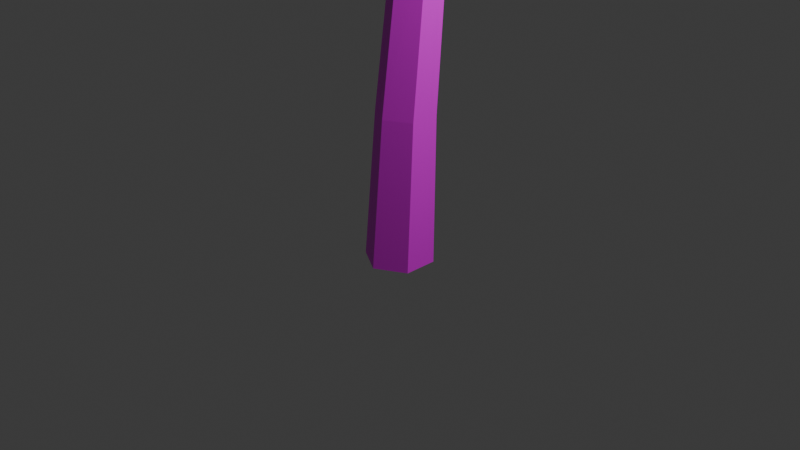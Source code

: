 # Source: strom_bez_listi.blend  (saved by Blender 4.3.34; exported with 4.5.12 LTS)
import bpy
from mathutils import Matrix  # noqa: F401  (used for matrix-valued properties, if any)

bpy.ops.wm.read_factory_settings(use_empty=True)
scene = bpy.context.scene
scene.name = 'Scene'

# ---- collections
col_collection = bpy.data.collections.new('Collection'); scene.collection.children.link(col_collection)

# ---- images (referenced by path relative to the original .blend; pixels are not part of the script)
import os
ASSET_DIR = os.environ.get("B2B_ASSET_DIR", "")  # directory of the original .blend (textures are referenced by path, not embedded)
HERE = os.path.dirname(os.path.abspath(__file__))  # packed textures are extracted next to this script under _unpacked/

def load_image(name, relpath, width, height, colorspace="sRGB"):
    """Load a texture the original file referenced (path relative to the .blend, or extracted next to this script)."""
    p = next((c for c in (os.path.join(HERE, relpath), os.path.join(ASSET_DIR, relpath)) if relpath and os.path.exists(c)), "")
    if p:
        img = bpy.data.images.load(p, check_existing=True)
        img.name = name
    else:  # same state as the original file: an image datablock whose file is absent (Cycles renders it pink)
        img = bpy.data.images.new(name, width, height)
        img.source = "FILE"
        img.filepath = "//" + (relpath or name)
    img.colorspace_settings.name = colorspace
    return img
img_color_palette_png = load_image('color-palette.png', 'color-palette.png', 1024, 1024, 'sRGB')

# ---- materials (node trees are filled in below, after node groups)
mat_material = bpy.data.materials.new('Material')

# ---- material node trees
mat_material.use_nodes = True; mat_material.node_tree.nodes.clear()
_N = mat_material.node_tree.nodes; _L = mat_material.node_tree.links
n0 = _N.new('ShaderNodeBsdfPrincipled'); n0.name = 'Principled BSDF'; n0.location = (10, 300)
n1 = _N.new('ShaderNodeOutputMaterial'); n1.name = 'Material Output'; n1.location = (300, 300)
n2 = _N.new('ShaderNodeTexImage'); n2.name = 'Image Texture'; n2.location = (-280, 280)
n2.image = img_color_palette_png
_L.new(n0.outputs[0], n1.inputs[0])
_L.new(n2.outputs[0], n0.inputs[0])
n1.is_active_output = True

# ---- world
world_world = bpy.data.worlds.new('World'); scene.world = world_world
world_world.use_nodes = True; world_world.node_tree.nodes.clear()
_N = world_world.node_tree.nodes; _L = world_world.node_tree.links
n0 = _N.new('ShaderNodeOutputWorld'); n0.name = 'World Output'; n0.location = (300, 300)
n1 = _N.new('ShaderNodeBackground'); n1.name = 'Background'; n1.location = (10, 300)
n1.inputs[0].default_value = (0.05088, 0.05088, 0.05088, 1.0)
_L.new(n1.outputs[0], n0.inputs[0])
n0.is_active_output = True
world_world.color = (0.05088, 0.05088, 0.05088)
world_world.sun_shadow_jitter_overblur = 0.0

# ---- cameras
cam_camera = bpy.data.cameras.new('Camera')
cam_camera.clip_end = 100.0
cam_camera.ortho_scale = 7.314

# ---- lights
light_light = bpy.data.lights.new('Light', 'POINT')
light_light.energy = 1000.0
light_light.shadow_soft_size = 0.1

# ---- meshes
me_cylinder_004 = bpy.data.meshes.new('Cylinder.004')
me_cylinder_004.from_pydata([(0.0, 0.7599, -1.0), (0.0, 0.6084, 1.0), (0.5675, 0.4043, -1.021), (0.5269, 0.3042, 1.0), (0.5209, -0.1235, -1.445), (0.5269, -0.3042, 1.0), (0.0, -0.7599, -1.0), (0.0, -0.6084, 1.0), (-0.6581, -0.3799, -1.0), (-0.5269, -0.3042, 1.0), (-0.6581, 0.3799, -1.0), (-0.5269, 0.3042, 1.0), (-0.3664, -0.3946, 5.003), (0.06219, -0.642, 5.003), (0.06219, -1.137, 5.003), (-0.3664, -1.384, 5.003), (-0.795, -1.137, 5.003), (-0.795, -0.642, 5.003), (-0.1481, 0.1255, 9.226), (0.06847, -0.06735, 9.206), (0.06847, -0.3309, 9.206), (-0.1598, -0.4627, 9.206), (-0.388, -0.3309, 9.206), (-0.388, -0.06735, 9.206), (-4.509, -25.71, -15.23), (-3.509, -17.7, -11.05), (-2.951, -25.22, -16.57), (-2.175, -17.29, -12.2), (-0.9563, -25.76, -16.12), (-0.4669, -17.75, -11.81), (-0.52, -26.78, -14.32), (-0.09333, -18.62, -10.27), (-2.078, -27.26, -12.97), (-1.428, -19.04, -9.115), (-4.073, -26.73, -13.43), (-3.136, -18.58, -9.504), (-2.892, -7.945, -6.162), (-1.779, -7.647, -7.159), (-0.3616, -8.134, -6.886), (-0.0569, -8.919, -5.616), (-1.17, -9.217, -4.62), (-2.587, -8.73, -4.893), (-1.26, 1.508, -1.062), (-0.4855, 1.716, -1.755), (0.5014, 1.377, -1.565), (0.7135, 0.8307, -0.6816), (-0.06124, 0.6231, 0.01221), (-1.048, 0.9619, -0.1777), (0.6325, 8.894, 3.144), (1.294, 9.072, 2.551), (2.138, 8.782, 2.713), (2.319, 8.315, 3.468), (1.657, 8.138, 4.061), (0.8137, 8.427, 3.899), (1.905, 18.87, 8.364), (2.184, 18.96, 8.125), (2.542, 18.87, 8.21), (2.621, 18.69, 8.534), (2.341, 18.6, 8.773), (1.983, 18.69, 8.688), (1.742, 7.899, 3.064), (3.114, 7.719, 3.467), (1.909, 7.845, 2.547), (3.247, 7.675, 3.053), (1.952, 7.348, 2.324), (3.282, 7.277, 2.875), (1.829, 6.905, 2.62), (3.183, 6.923, 3.111), (1.662, 6.959, 3.137), (3.05, 6.966, 3.525), (1.619, 7.456, 3.359), (3.016, 7.364, 3.703), (6.136, 8.043, 4.7), (6.244, 8.008, 4.363), (6.272, 7.684, 4.218), (6.192, 7.396, 4.41), (6.084, 7.432, 4.747), (6.056, 7.755, 4.892), (8.83, 7.55, 5.425), (8.898, 7.528, 5.214), (8.915, 7.326, 5.123), (8.865, 7.145, 5.243), (8.797, 7.167, 5.454), (8.779, 7.37, 5.545), (1.923, 15.98, 7.288), (1.822, 15.78, 7.905), (2.114, 15.82, 7.276), (1.975, 15.65, 7.895), (2.072, 15.58, 7.211), (1.942, 15.46, 7.843), (1.841, 15.51, 7.158), (1.757, 15.4, 7.801), (1.651, 15.67, 7.17), (1.604, 15.52, 7.81), (1.692, 15.9, 7.235), (1.637, 15.71, 7.863), (1.672, 15.49, 8.869), (1.795, 15.39, 8.861), (1.769, 15.23, 8.819), (1.618, 15.18, 8.784), (1.494, 15.29, 8.792), (1.521, 15.44, 8.834), (1.603, 15.64, 9.886), (1.68, 15.58, 9.881), (1.664, 15.48, 9.854), (1.569, 15.45, 9.832), (1.492, 15.51, 9.837), (1.508, 15.61, 9.864), (-1.455, -7.88, -5.548), (-1.997, -6.256, -6.172), (-2.121, -8.046, -5.478), (-2.53, -6.39, -6.116), (-2.469, -8.309, -6.013), (-2.809, -6.6, -6.544), (-2.151, -8.406, -6.618), (-2.554, -6.678, -7.028), (-1.485, -8.24, -6.688), (-2.021, -6.545, -7.085), (-1.137, -7.977, -6.153), (-1.742, -6.334, -6.656), (-2.704, -2.219, -6.789), (-3.138, -2.327, -6.744), (-3.365, -2.499, -7.092), (-3.158, -2.562, -7.486), (-2.724, -2.454, -7.531), (-2.497, -2.282, -7.183), (-3.863, 0.8794, -8.16), (-4.134, 0.8116, -8.131), (-4.276, 0.7043, -8.349), (-4.146, 0.6648, -8.596), (-3.875, 0.7326, -8.624), (-3.733, 0.8399, -8.406), (-0.03786, -0.3044, 3.225), (-0.6301, -0.5597, 3.355), (0.06112, -0.5207, 3.3), (-0.5509, -0.7328, 3.414), (0.08584, -0.7085, 3.138), (-0.5311, -0.8832, 3.284), (0.01158, -0.6801, 2.902), (-0.5905, -0.8604, 3.095), (-0.0874, -0.4638, 2.827), (-0.6698, -0.6873, 3.036), (-0.1121, -0.276, 2.989), (-0.6896, -0.5369, 3.166), (-1.55, -0.9297, 3.576), (-1.486, -1.071, 3.625), (-1.47, -1.193, 3.519), (-1.518, -1.174, 3.366), (-1.583, -1.033, 3.317), (-1.599, -0.9112, 3.423), (-2.455, -0.9454, 4.069), (-2.415, -1.034, 4.099), (-2.404, -1.11, 4.033), (-2.435, -1.099, 3.937), (-2.475, -1.01, 3.907), (-2.485, -0.9338, 3.973)], [], [(0, 1, 3, 2), (2, 3, 5, 4), (4, 5, 7, 6), (6, 7, 9, 8), (7, 5, 14, 15), (8, 9, 11, 10), (10, 11, 1, 0), (0, 2, 4, 6, 8, 10), (14, 13, 19, 20), (1, 11, 17, 12), (9, 7, 15, 16), (5, 3, 13, 14), (11, 9, 16, 17), (3, 1, 12, 13), (19, 18, 23, 22, 21, 20), (17, 16, 22, 23), (15, 14, 20, 21), (13, 12, 18, 19), (12, 17, 23, 18), (16, 15, 21, 22), (24, 25, 27, 26), (26, 27, 29, 28), (28, 29, 31, 30), (30, 31, 33, 32), (25, 35, 41, 36), (32, 33, 35, 34), (34, 35, 25, 24), (24, 26, 28, 30, 32, 34), (41, 40, 46, 47), (33, 31, 39, 40), (29, 27, 37, 38), (35, 33, 40, 41), (27, 25, 36, 37), (31, 29, 38, 39), (42, 47, 53, 48), (39, 38, 44, 45), (37, 36, 42, 43), (36, 41, 47, 42), (40, 39, 45, 46), (38, 37, 43, 44), (53, 52, 58, 59), (46, 45, 51, 52), (44, 43, 49, 50), (47, 46, 52, 53), (45, 44, 50, 51), (43, 42, 48, 49), (55, 54, 59, 58, 57, 56), (51, 50, 56, 57), (49, 48, 54, 55), (48, 53, 59, 54), (52, 51, 57, 58), (50, 49, 55, 56), (60, 61, 63, 62), (62, 63, 65, 64), (64, 65, 67, 66), (66, 67, 69, 68), (67, 65, 74, 75), (68, 69, 71, 70), (70, 71, 61, 60), (60, 62, 64, 66, 68, 70), (74, 73, 79, 80), (61, 71, 77, 72), (69, 67, 75, 76), (65, 63, 73, 74), (71, 69, 76, 77), (63, 61, 72, 73), (79, 78, 83, 82, 81, 80), (77, 76, 82, 83), (75, 74, 80, 81), (73, 72, 78, 79), (72, 77, 83, 78), (76, 75, 81, 82), (84, 85, 87, 86), (86, 87, 89, 88), (88, 89, 91, 90), (90, 91, 93, 92), (91, 89, 98, 99), (92, 93, 95, 94), (94, 95, 85, 84), (84, 86, 88, 90, 92, 94), (98, 97, 103, 104), (85, 95, 101, 96), (93, 91, 99, 100), (89, 87, 97, 98), (95, 93, 100, 101), (87, 85, 96, 97), (103, 102, 107, 106, 105, 104), (101, 100, 106, 107), (99, 98, 104, 105), (97, 96, 102, 103), (96, 101, 107, 102), (100, 99, 105, 106), (108, 109, 111, 110), (110, 111, 113, 112), (112, 113, 115, 114), (114, 115, 117, 116), (115, 113, 122, 123), (116, 117, 119, 118), (118, 119, 109, 108), (108, 110, 112, 114, 116, 118), (122, 121, 127, 128), (109, 119, 125, 120), (117, 115, 123, 124), (113, 111, 121, 122), (119, 117, 124, 125), (111, 109, 120, 121), (127, 126, 131, 130, 129, 128), (125, 124, 130, 131), (123, 122, 128, 129), (121, 120, 126, 127), (120, 125, 131, 126), (124, 123, 129, 130), (132, 133, 135, 134), (134, 135, 137, 136), (136, 137, 139, 138), (138, 139, 141, 140), (139, 137, 146, 147), (140, 141, 143, 142), (142, 143, 133, 132), (132, 134, 136, 138, 140, 142), (146, 145, 151, 152), (133, 143, 149, 144), (141, 139, 147, 148), (137, 135, 145, 146), (143, 141, 148, 149), (135, 133, 144, 145), (151, 150, 155, 154, 153, 152), (149, 148, 154, 155), (147, 146, 152, 153), (145, 144, 150, 151), (144, 149, 155, 150), (148, 147, 153, 154)])
_uv = me_cylinder_004.uv_layers.new(name='UVMap')
_uv.uv.foreach_set('vector', [0.6311, 0.09273, 0.6311, 0.1086, 0.6258, 0.1086, 0.6258, 0.09273, 0.6258, 0.09273, 0.6258, 0.1086, 0.6205, 0.1086, 0.6205, 0.09273, 0.6205, 0.09273, 0.6205, 0.1086, 0.6152, 0.1086, 0.6152, 0.09273, 0.6152, 0.09273, 0.6152, 0.1086, 0.6099, 0.1086, 0.6099, 0.09273, 0.6152, 0.1086, 0.6205, 0.1086, 0.6205, 0.1086, 0.6152, 0.1086, 0.6099, 0.09273, 0.6099, 0.1086, 0.6046, 0.1086, 0.6046, 0.09273, 0.6046, 0.09273, 0.6046, 0.1086, 0.5993, 0.1086, 0.5993, 0.09273, 0.6232, 0.09241, 0.6298, 0.08859, 0.6298, 0.08096, 0.6232, 0.07714, 0.6166, 0.08096, 0.6166, 0.08859, 0.6205, 0.1086, 0.6258, 0.1086, 0.6258, 0.1086, 0.6205, 0.1086, 0.5993, 0.1086, 0.6046, 0.1086, 0.6046, 0.1086, 0.5993, 0.1086, 0.6099, 0.1086, 0.6152, 0.1086, 0.6152, 0.1086, 0.6099, 0.1086, 0.6205, 0.1086, 0.6258, 0.1086, 0.6258, 0.1086, 0.6205, 0.1086, 0.6046, 0.1086, 0.6099, 0.1086, 0.6099, 0.1086, 0.6046, 0.1086, 0.6258, 0.1086, 0.6311, 0.1086, 0.6311, 0.1086, 0.6258, 0.1086, 0.6139, 0.08859, 0.6073, 0.09241, 0.6007, 0.08859, 0.6007, 0.08096, 0.6073, 0.07714, 0.6139, 0.08096, 0.6046, 0.1086, 0.6099, 0.1086, 0.6099, 0.1086, 0.6046, 0.1086, 0.6152, 0.1086, 0.6205, 0.1086, 0.6205, 0.1086, 0.6152, 0.1086, 0.6258, 0.1086, 0.6311, 0.1086, 0.6311, 0.1086, 0.6258, 0.1086, 0.5993, 0.1086, 0.6046, 0.1086, 0.6046, 0.1086, 0.5993, 0.1086, 0.6099, 0.1086, 0.6152, 0.1086, 0.6152, 0.1086, 0.6099, 0.1086, 0.6311, 0.09273, 0.6311, 0.1086, 0.6258, 0.1086, 0.6258, 0.09273, 0.6258, 0.09273, 0.6258, 0.1086, 0.6205, 0.1086, 0.6205, 0.09273, 0.6205, 0.09273, 0.6205, 0.1086, 0.6152, 0.1086, 0.6152, 0.09273, 0.6152, 0.09273, 0.6152, 0.1086, 0.6099, 0.1086, 0.6099, 0.09273, 0.5993, 0.1477, 0.6046, 0.1477, 0.6046, 0.1477, 0.5993, 0.1477, 0.6099, 0.09273, 0.6099, 0.1086, 0.6046, 0.1086, 0.6046, 0.09273, 0.6046, 0.09273, 0.6046, 0.1086, 0.5993, 0.1086, 0.5993, 0.09273, 0.6232, 0.09241, 0.6298, 0.08859, 0.6298, 0.08096, 0.6232, 0.07714, 0.6166, 0.08096, 0.6166, 0.08859, 0.6046, 0.1086, 0.6099, 0.1086, 0.6099, 0.1086, 0.6046, 0.1086, 0.6099, 0.1477, 0.6152, 0.1477, 0.6152, 0.1477, 0.6099, 0.1477, 0.6205, 0.1477, 0.6258, 0.1477, 0.6258, 0.1477, 0.6205, 0.1477, 0.6046, 0.1477, 0.6099, 0.1477, 0.6099, 0.1477, 0.6046, 0.1477, 0.6258, 0.1477, 0.6311, 0.1477, 0.6311, 0.1477, 0.6258, 0.1477, 0.6152, 0.1477, 0.6205, 0.1477, 0.6205, 0.1477, 0.6152, 0.1477, 0.6032, 0.1672, 0.6085, 0.1672, 0.6085, 0.1672, 0.6032, 0.1672, 0.6152, 0.1086, 0.6205, 0.1086, 0.6205, 0.1086, 0.6152, 0.1086, 0.6258, 0.1086, 0.6311, 0.1086, 0.6311, 0.1086, 0.6258, 0.1086, 0.5993, 0.1086, 0.6046, 0.1086, 0.6046, 0.1086, 0.5993, 0.1086, 0.6099, 0.1086, 0.6152, 0.1086, 0.6152, 0.1086, 0.6099, 0.1086, 0.6205, 0.1086, 0.6258, 0.1086, 0.6258, 0.1086, 0.6205, 0.1086, 0.5988, 0.1653, 0.6041, 0.1653, 0.6041, 0.1653, 0.5988, 0.1653, 0.6138, 0.1672, 0.6191, 0.1672, 0.6191, 0.1672, 0.6138, 0.1672, 0.6244, 0.1672, 0.6297, 0.1672, 0.6297, 0.1672, 0.6244, 0.1672, 0.6085, 0.1672, 0.6138, 0.1672, 0.6138, 0.1672, 0.6085, 0.1672, 0.6191, 0.1672, 0.6244, 0.1672, 0.6244, 0.1672, 0.6191, 0.1672, 0.6297, 0.1672, 0.6351, 0.1672, 0.6351, 0.1672, 0.6297, 0.1672, 0.608, 0.1452, 0.6014, 0.1491, 0.5948, 0.1452, 0.5948, 0.1376, 0.6014, 0.1338, 0.608, 0.1376, 0.6094, 0.1653, 0.6147, 0.1653, 0.6147, 0.1653, 0.6094, 0.1653, 0.62, 0.1653, 0.6253, 0.1653, 0.6253, 0.1653, 0.62, 0.1653, 0.5935, 0.1653, 0.5988, 0.1653, 0.5988, 0.1653, 0.5935, 0.1653, 0.6041, 0.1653, 0.6094, 0.1653, 0.6094, 0.1653, 0.6041, 0.1653, 0.6147, 0.1653, 0.62, 0.1653, 0.62, 0.1653, 0.6147, 0.1653, 0.6351, 0.1513, 0.6351, 0.1672, 0.6297, 0.1672, 0.6297, 0.1513, 0.6297, 0.1513, 0.6297, 0.1672, 0.6244, 0.1672, 0.6244, 0.1513, 0.6244, 0.1513, 0.6244, 0.1672, 0.6191, 0.1672, 0.6191, 0.1513, 0.6191, 0.1513, 0.6191, 0.1672, 0.6138, 0.1672, 0.6138, 0.1513, 0.6191, 0.1672, 0.6244, 0.1672, 0.6244, 0.1672, 0.6191, 0.1672, 0.6138, 0.1513, 0.6138, 0.1672, 0.6085, 0.1672, 0.6085, 0.1513, 0.6085, 0.1513, 0.6085, 0.1672, 0.6032, 0.1672, 0.6032, 0.1513, 0.6271, 0.151, 0.6337, 0.1472, 0.6337, 0.1395, 0.6271, 0.1357, 0.6205, 0.1395, 0.6205, 0.1472, 0.6244, 0.1672, 0.6297, 0.1672, 0.6297, 0.1672, 0.6244, 0.1672, 0.6032, 0.1672, 0.6085, 0.1672, 0.6085, 0.1672, 0.6032, 0.1672, 0.6138, 0.1672, 0.6191, 0.1672, 0.6191, 0.1672, 0.6138, 0.1672, 0.6244, 0.1672, 0.6297, 0.1672, 0.6297, 0.1672, 0.6244, 0.1672, 0.6085, 0.1672, 0.6138, 0.1672, 0.6138, 0.1672, 0.6085, 0.1672, 0.6297, 0.1672, 0.6351, 0.1672, 0.6351, 0.1672, 0.6297, 0.1672, 0.6178, 0.1472, 0.6112, 0.151, 0.6046, 0.1472, 0.6046, 0.1395, 0.6112, 0.1357, 0.6178, 0.1395, 0.6085, 0.1672, 0.6138, 0.1672, 0.6138, 0.1672, 0.6085, 0.1672, 0.6191, 0.1672, 0.6244, 0.1672, 0.6244, 0.1672, 0.6191, 0.1672, 0.6297, 0.1672, 0.6351, 0.1672, 0.6351, 0.1672, 0.6297, 0.1672, 0.6032, 0.1672, 0.6085, 0.1672, 0.6085, 0.1672, 0.6032, 0.1672, 0.6138, 0.1672, 0.6191, 0.1672, 0.6191, 0.1672, 0.6138, 0.1672, 0.6253, 0.1494, 0.6253, 0.1653, 0.62, 0.1653, 0.62, 0.1494, 0.62, 0.1494, 0.62, 0.1653, 0.6147, 0.1653, 0.6147, 0.1494, 0.6147, 0.1494, 0.6147, 0.1653, 0.6094, 0.1653, 0.6094, 0.1494, 0.6094, 0.1494, 0.6094, 0.1653, 0.6041, 0.1653, 0.6041, 0.1494, 0.6094, 0.1653, 0.6147, 0.1653, 0.6147, 0.1653, 0.6094, 0.1653, 0.6041, 0.1494, 0.6041, 0.1653, 0.5988, 0.1653, 0.5988, 0.1494, 0.5988, 0.1494, 0.5988, 0.1653, 0.5935, 0.1653, 0.5935, 0.1494, 0.6173, 0.1491, 0.6239, 0.1452, 0.6239, 0.1376, 0.6173, 0.1338, 0.6107, 0.1376, 0.6107, 0.1452, 0.6147, 0.1653, 0.62, 0.1653, 0.62, 0.1653, 0.6147, 0.1653, 0.5935, 0.1653, 0.5988, 0.1653, 0.5988, 0.1653, 0.5935, 0.1653, 0.6041, 0.1653, 0.6094, 0.1653, 0.6094, 0.1653, 0.6041, 0.1653, 0.6147, 0.1653, 0.62, 0.1653, 0.62, 0.1653, 0.6147, 0.1653, 0.5988, 0.1653, 0.6041, 0.1653, 0.6041, 0.1653, 0.5988, 0.1653, 0.62, 0.1653, 0.6253, 0.1653, 0.6253, 0.1653, 0.62, 0.1653, 0.608, 0.1452, 0.6014, 0.1491, 0.5948, 0.1452, 0.5948, 0.1376, 0.6014, 0.1338, 0.608, 0.1376, 0.5988, 0.1653, 0.6041, 0.1653, 0.6041, 0.1653, 0.5988, 0.1653, 0.6094, 0.1653, 0.6147, 0.1653, 0.6147, 0.1653, 0.6094, 0.1653, 0.62, 0.1653, 0.6253, 0.1653, 0.6253, 0.1653, 0.62, 0.1653, 0.5935, 0.1653, 0.5988, 0.1653, 0.5988, 0.1653, 0.5935, 0.1653, 0.6041, 0.1653, 0.6094, 0.1653, 0.6094, 0.1653, 0.6041, 0.1653, 0.6311, 0.09273, 0.6311, 0.1086, 0.6258, 0.1086, 0.6258, 0.09273, 0.6258, 0.09273, 0.6258, 0.1086, 0.6205, 0.1086, 0.6205, 0.09273, 0.6205, 0.09273, 0.6205, 0.1086, 0.6152, 0.1086, 0.6152, 0.09273, 0.6152, 0.09273, 0.6152, 0.1086, 0.6099, 0.1086, 0.6099, 0.09273, 0.6152, 0.1086, 0.6205, 0.1086, 0.6205, 0.1086, 0.6152, 0.1086, 0.6099, 0.09273, 0.6099, 0.1086, 0.6046, 0.1086, 0.6046, 0.09273, 0.6046, 0.09273, 0.6046, 0.1086, 0.5993, 0.1086, 0.5993, 0.09273, 0.6232, 0.09241, 0.6298, 0.08859, 0.6298, 0.08096, 0.6232, 0.07714, 0.6166, 0.08096, 0.6166, 0.08859, 0.6205, 0.1086, 0.6258, 0.1086, 0.6258, 0.1086, 0.6205, 0.1086, 0.5993, 0.1086, 0.6046, 0.1086, 0.6046, 0.1086, 0.5993, 0.1086, 0.6099, 0.1086, 0.6152, 0.1086, 0.6152, 0.1086, 0.6099, 0.1086, 0.6205, 0.1086, 0.6258, 0.1086, 0.6258, 0.1086, 0.6205, 0.1086, 0.6046, 0.1086, 0.6099, 0.1086, 0.6099, 0.1086, 0.6046, 0.1086, 0.6258, 0.1086, 0.6311, 0.1086, 0.6311, 0.1086, 0.6258, 0.1086, 0.6139, 0.08859, 0.6073, 0.09241, 0.6007, 0.08859, 0.6007, 0.08096, 0.6073, 0.07714, 0.6139, 0.08096, 0.6046, 0.1086, 0.6099, 0.1086, 0.6099, 0.1086, 0.6046, 0.1086, 0.6152, 0.1086, 0.6205, 0.1086, 0.6205, 0.1086, 0.6152, 0.1086, 0.6258, 0.1086, 0.6311, 0.1086, 0.6311, 0.1086, 0.6258, 0.1086, 0.5993, 0.1086, 0.6046, 0.1086, 0.6046, 0.1086, 0.5993, 0.1086, 0.6099, 0.1086, 0.6152, 0.1086, 0.6152, 0.1086, 0.6099, 0.1086, 0.6311, 0.09273, 0.6311, 0.1086, 0.6258, 0.1086, 0.6258, 0.09273, 0.6258, 0.09273, 0.6258, 0.1086, 0.6205, 0.1086, 0.6205, 0.09273, 0.6205, 0.09273, 0.6205, 0.1086, 0.6152, 0.1086, 0.6152, 0.09273, 0.6152, 0.09273, 0.6152, 0.1086, 0.6099, 0.1086, 0.6099, 0.09273, 0.6152, 0.1086, 0.6205, 0.1086, 0.6205, 0.1086, 0.6152, 0.1086, 0.6099, 0.09273, 0.6099, 0.1086, 0.6046, 0.1086, 0.6046, 0.09273, 0.6046, 0.09273, 0.6046, 0.1086, 0.5993, 0.1086, 0.5993, 0.09273, 0.6232, 0.09241, 0.6298, 0.08859, 0.6298, 0.08096, 0.6232, 0.07714, 0.6166, 0.08096, 0.6166, 0.08859, 0.6205, 0.1086, 0.6258, 0.1086, 0.6258, 0.1086, 0.6205, 0.1086, 0.5993, 0.1086, 0.6046, 0.1086, 0.6046, 0.1086, 0.5993, 0.1086, 0.6099, 0.1086, 0.6152, 0.1086, 0.6152, 0.1086, 0.6099, 0.1086, 0.6205, 0.1086, 0.6258, 0.1086, 0.6258, 0.1086, 0.6205, 0.1086, 0.6046, 0.1086, 0.6099, 0.1086, 0.6099, 0.1086, 0.6046, 0.1086, 0.6258, 0.1086, 0.6311, 0.1086, 0.6311, 0.1086, 0.6258, 0.1086, 0.6139, 0.08859, 0.6073, 0.09241, 0.6007, 0.08859, 0.6007, 0.08096, 0.6073, 0.07714, 0.6139, 0.08096, 0.6046, 0.1086, 0.6099, 0.1086, 0.6099, 0.1086, 0.6046, 0.1086, 0.6152, 0.1086, 0.6205, 0.1086, 0.6205, 0.1086, 0.6152, 0.1086, 0.6258, 0.1086, 0.6311, 0.1086, 0.6311, 0.1086, 0.6258, 0.1086, 0.5993, 0.1086, 0.6046, 0.1086, 0.6046, 0.1086, 0.5993, 0.1086, 0.6099, 0.1086, 0.6152, 0.1086, 0.6152, 0.1086, 0.6099, 0.1086])
me_cylinder_004.materials.append(mat_material)
me_cylinder_004.update()

# ---- objects
ob_light = bpy.data.objects.new('Light', light_light)
ob_camera = bpy.data.objects.new('Camera', cam_camera)
ob_cylinder_004 = bpy.data.objects.new('Cylinder.004', me_cylinder_004)

# ---- transforms, parenting, visibility, modifiers, constraints
ob_light.location = (4.076, 1.005, 5.904)
ob_light.rotation_euler = (0.6503, 0.05522, 1.866)
ob_light.lock_rotations_4d = False
ob_light.empty_display_type = 'ARROWS'
ob_light.color = (0.0, 0.0, 0.0, 0.0)
ob_light.lineart.crease_threshold = 0.0
ob_camera.location = (7.359, -6.926, 4.958)
ob_camera.rotation_euler = (1.109, 0.0, 0.8149)
ob_camera.lock_rotations_4d = False
ob_camera.empty_display_type = 'ARROWS'
ob_camera.color = (0.0, 0.0, 0.0, 0.0)
ob_camera.display_type = 'WIRE'
ob_camera.lineart.crease_threshold = 0.0
ob_cylinder_004.location = (-0.1969, 0.192, 4.753)
ob_cylinder_004.rotation_euler = (1.083, -0.1302, -1.257)
ob_cylinder_004.scale = (0.172, 0.172, 0.172)

# ---- collection membership
col_collection.objects.link(ob_light)
col_collection.objects.link(ob_camera)
col_collection.objects.link(ob_cylinder_004)

# ---- scene / render settings (as saved in the file)
scene.camera = ob_camera
scene.frame_start = 1; scene.frame_end = 250; scene.frame_set(1)
scene.render.engine = 'BLENDER_EEVEE_NEXT'
bpy.context.view_layer.update()
